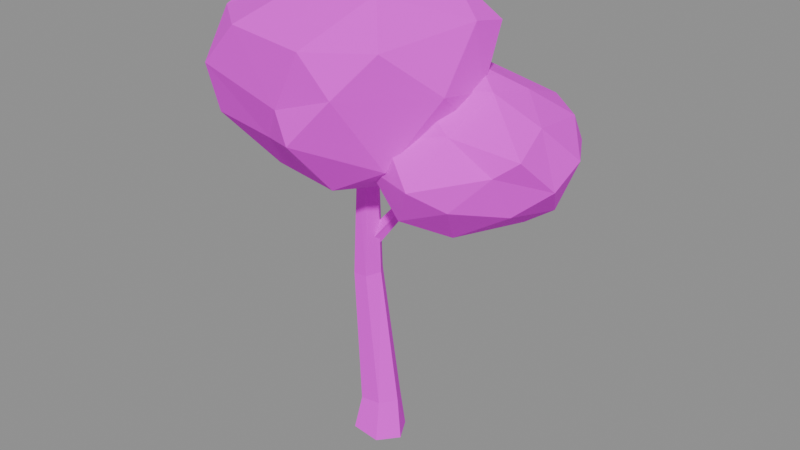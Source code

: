 # Source: SM_Tree_Broad_B.blend  (saved by Blender 5.2.45; exported with 4.5.12 LTS)
import bpy
from mathutils import Matrix  # noqa: F401  (used for matrix-valued properties, if any)

bpy.ops.wm.read_factory_settings(use_empty=True)
scene = bpy.context.scene
scene.name = 'SM_Tree_Broad_B'

# ---- collections
col_sm_tree_broad_b = bpy.data.collections.new('SM_Tree_Broad_B'); scene.collection.children.link(col_sm_tree_broad_b)

# ---- images (referenced by path relative to the original .blend; pixels are not part of the script)
import os
ASSET_DIR = os.environ.get("B2B_ASSET_DIR", "")  # directory of the original .blend (textures are referenced by path, not embedded)
HERE = os.path.dirname(os.path.abspath(__file__))  # packed textures are extracted next to this script under _unpacked/

def load_image(name, relpath, width, height, colorspace="sRGB"):
    """Load a texture the original file referenced (path relative to the .blend, or extracted next to this script)."""
    p = next((c for c in (os.path.join(HERE, relpath), os.path.join(ASSET_DIR, relpath)) if relpath and os.path.exists(c)), "")
    if p:
        img = bpy.data.images.load(p, check_existing=True)
        img.name = name
    else:  # same state as the original file: an image datablock whose file is absent (Cycles renders it pink)
        img = bpy.data.images.new(name, width, height)
        img.source = "FILE"
        img.filepath = "//" + (relpath or name)
    img.colorspace_settings.name = colorspace
    return img
img_t_palette = load_image('T_Palette', 'T_Palette.png', 1024, 1024, 'sRGB')

# ---- materials (node trees are filled in below, after node groups)
mat_m_palette = bpy.data.materials.new('M_Palette')

# ---- material node trees
mat_m_palette.use_nodes = True; mat_m_palette.node_tree.nodes.clear()
_N = mat_m_palette.node_tree.nodes; _L = mat_m_palette.node_tree.links
n0 = _N.new('ShaderNodeOutputMaterial'); n0.name = 'Material Output'; n0.location = (0, 0)
n1 = _N.new('ShaderNodeBsdfPrincipled'); n1.name = 'Principled BSDF'; n1.location = (0, 0)
n1.inputs[2].default_value = 1.0
n1.inputs[10].default_value = 0.005
n2 = _N.new('ShaderNodeTexImage'); n2.name = 'Image Texture'; n2.location = (0, 0)
n2.image = img_t_palette
n2.interpolation = 'Closest'
_L.new(n2.outputs[0], n1.inputs[0])
_L.new(n1.outputs[0], n0.inputs[0])
n0.is_active_output = True

# ---- meshes
me_sm_tree_broad_b = bpy.data.meshes.new('SM_Tree_Broad_B')
me_sm_tree_broad_b.from_pydata([(0.2898, -0.01554, -0.02058), (0.1565, 0.2193, -0.03636), (-0.1285, 0.2263, -0.00314), (-0.2816, 0.01985, -0.0078), (-0.1306, -0.2143, 0.02797), (0.1533, -0.224, 0.0004617), (0.2114, 0.03338, 0.3615), (0.0897, 0.2146, 0.3563), (-0.0856, 0.2116, 0.3509), (-0.1971, 0.03583, 0.336), (-0.1073, -0.1288, 0.3403), (0.1086, -0.1283, 0.3687), (-0.008618, 0.05852, 1.707), (-0.08327, 0.1694, 1.706), (-0.2369, 0.1897, 1.703), (-0.2996, 0.04712, 1.701), (-0.2143, -0.08482, 1.691), (-0.07234, -0.08435, 1.7), (0.05034, -0.04974, 2.895), (-0.000272, 0.03037, 2.911), (-0.1027, 0.03454, 2.91), (-0.1428, -0.04409, 2.908), (-0.1009, -0.1434, 2.903), (-0.004879, -0.1349, 2.886), (-0.0585, 0.03177, 1.948), (-0.1062, 0.1139, 1.979), (-0.1696, 0.08797, 2.035), (-0.1773, -0.002577, 2.049), (-0.09493, -0.0379, 2.0), (0.3794, 0.1147, 2.561), (0.3556, 0.1731, 2.579), (0.3095, 0.1582, 2.625), (0.3112, 0.0948, 2.638), (0.3572, 0.06139, 2.596), (0.8185, 0.1951, 2.872), (0.805, 0.2283, 2.885), (0.7823, 0.2242, 2.917), (0.7845, 0.1834, 2.923), (0.8089, 0.1672, 2.896), (-0.05187, -0.1362, 2.748), (0.9558, 0.09441, 3.41), (0.1112, -1.199, 3.414), (-1.05, -0.8381, 3.318), (-1.038, 0.6414, 3.379), (0.2873, 0.8892, 3.248), (0.7773, -0.8599, 4.224), (-0.6179, -1.024, 4.219), (-1.295, -0.118, 4.207), (-0.538, 0.8842, 4.053), (0.9476, 0.4813, 4.215), (-0.03327, 0.139, 4.638), (0.1639, -0.7456, 2.891), (0.5696, 0.09712, 2.801), (0.6556, -0.6482, 3.158), (0.7431, 0.7027, 3.259), (-0.0002849, 0.6159, 2.937), (-0.6593, -0.5335, 2.842), (-0.3403, -0.9474, 3.298), (-0.6083, 0.5208, 2.85), (-1.219, 0.05171, 3.316), (-0.4605, 0.9469, 3.163), (1.041, 0.1129, 3.718), (0.5453, 0.8629, 3.876), (0.4825, -1.084, 3.848), (1.057, -0.4133, 3.822), (-1.039, -0.9778, 3.8), (-0.09835, -1.101, 3.642), (-1.292, 0.1676, 3.751), (-1.206, -0.2046, 3.726), (-0.09265, 1.239, 3.705), (-0.7449, 1.145, 3.811), (0.973, 0.09324, 4.296), (0.1923, -1.121, 4.184), (-1.14, -0.6044, 4.201), (-1.011, 0.4212, 4.148), (0.2488, 0.8587, 4.167), (0.4142, -0.4572, 4.527), (0.5399, 0.3196, 4.578), (-0.2895, -0.4475, 4.533), (-0.9441, -0.004266, 4.57), (-0.2909, 0.3964, 4.496), (0.9893, 0.2076, 2.545), (1.108, 1.141, 2.832), (1.624, 0.3731, 2.751), (1.192, -0.5239, 2.918), (0.2332, -0.2418, 2.862), (0.1676, 0.5562, 2.897), (1.485, 0.8179, 3.422), (1.675, -0.2548, 3.396), (0.5914, -0.5672, 3.408), (0.01755, 0.1778, 3.489), (0.4978, 0.846, 3.481), (0.9294, 0.2283, 3.889), (1.32, 0.3976, 2.533), (1.037, 0.7524, 2.534), (1.386, 0.8322, 2.844), (0.502, 0.8708, 2.836), (0.4684, 0.4353, 2.589), (0.9948, -0.1819, 2.502), (1.527, -0.132, 2.839), (0.386, -0.1273, 2.569), (0.707, -0.5479, 2.708), (0.1702, 0.2974, 2.802), (0.7439, 1.077, 3.077), (0.2073, 0.9639, 3.098), (1.75, 0.5092, 3.179), (1.467, 1.001, 3.138), (1.477, -0.3375, 3.237), (1.801, 0.06248, 3.071), (0.3877, -0.5394, 3.086), (0.9478, -0.7455, 3.102), (-0.005673, 0.4628, 3.189), (0.07054, -0.0403, 3.087), (1.11, 1.118, 3.445), (1.578, 0.1692, 3.527), (1.065, -0.3736, 3.487), (0.2137, -0.2778, 3.466), (0.1957, 0.7378, 3.429), (1.214, 0.5105, 3.678), (0.5369, 0.7444, 3.749), (1.168, 0.07461, 3.755), (0.6597, -0.331, 3.83), (0.4093, 0.2184, 3.663)], [], [(1, 6, 0), (2, 7, 1), (2, 9, 8), (4, 9, 3), (4, 11, 10), (0, 11, 5), (7, 12, 6), (8, 13, 7), (9, 14, 8), (9, 16, 15), (10, 17, 16), (11, 12, 17), (12, 19, 18), (13, 20, 19), (15, 20, 14), (16, 21, 15), (17, 22, 16), (12, 23, 17), (2, 1, 4), (19, 21, 23), (25, 29, 24), (26, 30, 25), (27, 31, 26), (27, 33, 32), (28, 29, 33), (29, 35, 34), (30, 36, 35), (31, 37, 36), (33, 37, 32), (29, 38, 33), (26, 25, 24), (35, 36, 37), (39, 52, 51), (40, 52, 54), (39, 51, 56), (39, 56, 58), (39, 58, 55), (40, 54, 61), (41, 53, 63), (42, 57, 65), (43, 59, 67), (44, 60, 69), (40, 61, 64), (41, 63, 66), (42, 65, 68), (43, 67, 70), (44, 69, 62), (45, 71, 76), (46, 72, 78), (47, 73, 79), (48, 74, 80), (49, 75, 77), (77, 80, 50), (77, 75, 80), (75, 48, 80), (80, 79, 50), (80, 74, 79), (74, 47, 79), (79, 78, 50), (79, 73, 78), (73, 46, 78), (78, 76, 50), (78, 72, 76), (72, 45, 76), (76, 77, 50), (76, 71, 77), (71, 49, 77), (62, 75, 49), (62, 69, 75), (69, 48, 75), (70, 74, 48), (70, 67, 74), (67, 47, 74), (68, 73, 47), (68, 65, 73), (65, 46, 73), (66, 72, 46), (66, 63, 72), (63, 45, 72), (64, 71, 45), (64, 61, 71), (61, 49, 71), (69, 70, 48), (69, 60, 70), (60, 43, 70), (67, 68, 47), (67, 59, 68), (59, 42, 68), (65, 66, 46), (65, 57, 66), (57, 41, 66), (63, 64, 45), (63, 53, 64), (53, 40, 64), (61, 62, 49), (61, 54, 62), (54, 44, 62), (55, 60, 44), (55, 58, 60), (58, 43, 60), (58, 59, 43), (58, 56, 59), (56, 42, 59), (56, 57, 42), (56, 51, 57), (51, 41, 57), (54, 55, 44), (54, 52, 55), (52, 39, 55), (51, 53, 41), (51, 52, 53), (52, 40, 53), (81, 94, 93), (82, 94, 96), (81, 93, 98), (81, 98, 100), (81, 100, 97), (82, 96, 103), (83, 95, 105), (84, 99, 107), (85, 101, 109), (86, 102, 111), (82, 103, 106), (83, 105, 108), (84, 107, 110), (85, 109, 112), (86, 111, 104), (87, 113, 118), (88, 114, 120), (89, 115, 121), (90, 116, 122), (91, 117, 119), (119, 122, 92), (119, 117, 122), (117, 90, 122), (122, 121, 92), (122, 116, 121), (116, 89, 121), (121, 120, 92), (121, 115, 120), (115, 88, 120), (120, 118, 92), (120, 114, 118), (114, 87, 118), (118, 119, 92), (118, 113, 119), (113, 91, 119), (104, 117, 91), (104, 111, 117), (111, 90, 117), (112, 116, 90), (112, 109, 116), (109, 89, 116), (110, 115, 89), (110, 107, 115), (107, 88, 115), (108, 114, 88), (108, 105, 114), (105, 87, 114), (106, 113, 87), (106, 103, 113), (103, 91, 113), (111, 112, 90), (111, 102, 112), (102, 85, 112), (109, 110, 89), (109, 101, 110), (101, 84, 110), (107, 108, 88), (107, 99, 108), (99, 83, 108), (105, 106, 87), (105, 95, 106), (95, 82, 106), (103, 104, 91), (103, 96, 104), (96, 86, 104), (97, 102, 86), (97, 100, 102), (100, 85, 102), (100, 101, 85), (100, 98, 101), (98, 84, 101), (98, 99, 84), (98, 93, 99), (93, 83, 99), (96, 97, 86), (96, 94, 97), (94, 81, 97), (93, 95, 83), (93, 94, 95), (94, 82, 95), (1, 7, 6), (2, 8, 7), (2, 3, 9), (4, 10, 9), (4, 5, 11), (0, 6, 11), (7, 13, 12), (8, 14, 13), (9, 15, 14), (9, 10, 16), (10, 11, 17), (11, 6, 12), (12, 13, 19), (13, 14, 20), (15, 21, 20), (16, 22, 21), (17, 23, 22), (12, 18, 23), (0, 5, 1), (5, 4, 1), (4, 3, 2), (23, 18, 19), (19, 20, 21), (21, 22, 23), (25, 30, 29), (26, 31, 30), (27, 32, 31), (27, 28, 33), (28, 24, 29), (29, 30, 35), (30, 31, 36), (31, 32, 37), (33, 38, 37), (29, 34, 38), (24, 28, 26), (28, 27, 26), (38, 34, 37), (34, 35, 37)])
_uv = me_sm_tree_broad_b.uv_layers.new(name='UVMap')
_uv.uv.foreach_set('vector', [0.09375, 0.9062, 0.09375, 0.9062, 0.09375, 0.9062, 0.09375, 0.9062, 0.09375, 0.9062, 0.09375, 0.9062, 0.09375, 0.9062, 0.09375, 0.9062, 0.09375, 0.9062, 0.09375, 0.9062, 0.09375, 0.9062, 0.09375, 0.9062, 0.09375, 0.9062, 0.09375, 0.9062, 0.09375, 0.9062, 0.09375, 0.9062, 0.09375, 0.9062, 0.09375, 0.9062, 0.09375, 0.9062, 0.09375, 0.9062, 0.09375, 0.9062, 0.09375, 0.9062, 0.09375, 0.9062, 0.09375, 0.9062, 0.09375, 0.9062, 0.09375, 0.9062, 0.09375, 0.9062, 0.09375, 0.9062, 0.09375, 0.9062, 0.09375, 0.9062, 0.09375, 0.9062, 0.09375, 0.9062, 0.09375, 0.9062, 0.09375, 0.9062, 0.09375, 0.9062, 0.09375, 0.9062, 0.09375, 0.9062, 0.09375, 0.9062, 0.09375, 0.9062, 0.09375, 0.9062, 0.09375, 0.9062, 0.09375, 0.9062, 0.09375, 0.9062, 0.09375, 0.9062, 0.09375, 0.9062, 0.09375, 0.9062, 0.09375, 0.9062, 0.09375, 0.9062, 0.09375, 0.9062, 0.09375, 0.9062, 0.09375, 0.9062, 0.09375, 0.9062, 0.09375, 0.9062, 0.09375, 0.9062, 0.09375, 0.9062, 0.09375, 0.9062, 0.09375, 0.9062, 0.09375, 0.9062, 0.09375, 0.9062, 0.09375, 0.9062, 0.09375, 0.9062, 0.09375, 0.9062, 0.09375, 0.9062, 0.09375, 0.9062, 0.09375, 0.9062, 0.09375, 0.9062, 0.09375, 0.9062, 0.09375, 0.9062, 0.09375, 0.9062, 0.09375, 0.9062, 0.09375, 0.9062, 0.09375, 0.9062, 0.09375, 0.9062, 0.09375, 0.9062, 0.09375, 0.9062, 0.09375, 0.9062, 0.09375, 0.9062, 0.09375, 0.9062, 0.09375, 0.9062, 0.09375, 0.9062, 0.09375, 0.9062, 0.09375, 0.9062, 0.09375, 0.9062, 0.09375, 0.9062, 0.09375, 0.9062, 0.09375, 0.9062, 0.09375, 0.9062, 0.09375, 0.9062, 0.09375, 0.9062, 0.09375, 0.9062, 0.09375, 0.9062, 0.09375, 0.9062, 0.09375, 0.9062, 0.09375, 0.9062, 0.09375, 0.9062, 0.09375, 0.9062, 0.3438, 0.9688, 0.3438, 0.9688, 0.3438, 0.9688, 0.3438, 0.9688, 0.3438, 0.9688, 0.3438, 0.9688, 0.3438, 0.9688, 0.3438, 0.9688, 0.3438, 0.9688, 0.3438, 0.9688, 0.3438, 0.9688, 0.3438, 0.9688, 0.3438, 0.9688, 0.3438, 0.9688, 0.3438, 0.9688, 0.2812, 0.9688, 0.2812, 0.9688, 0.2812, 0.9688, 0.3438, 0.9688, 0.3438, 0.9688, 0.3438, 0.9688, 0.2812, 0.9688, 0.2812, 0.9688, 0.2812, 0.9688, 0.2812, 0.9688, 0.2812, 0.9688, 0.2812, 0.9688, 0.3438, 0.9688, 0.3438, 0.9688, 0.3438, 0.9688, 0.2812, 0.9688, 0.2812, 0.9688, 0.2812, 0.9688, 0.2812, 0.9688, 0.2812, 0.9688, 0.2812, 0.9688, 0.2812, 0.9688, 0.2812, 0.9688, 0.2812, 0.9688, 0.2812, 0.9688, 0.2812, 0.9688, 0.2812, 0.9688, 0.2812, 0.9688, 0.2812, 0.9688, 0.2812, 0.9688, 0.2188, 0.9688, 0.2188, 0.9688, 0.2188, 0.9688, 0.2188, 0.9688, 0.2188, 0.9688, 0.2188, 0.9688, 0.2188, 0.9688, 0.2188, 0.9688, 0.2188, 0.9688, 0.2188, 0.9688, 0.2188, 0.9688, 0.2188, 0.9688, 0.2812, 0.9688, 0.2812, 0.9688, 0.2812, 0.9688, 0.2188, 0.9688, 0.2188, 0.9688, 0.2188, 0.9688, 0.2188, 0.9688, 0.2188, 0.9688, 0.2188, 0.9688, 0.2188, 0.9688, 0.2188, 0.9688, 0.2188, 0.9688, 0.2188, 0.9688, 0.2188, 0.9688, 0.2188, 0.9688, 0.2812, 0.9688, 0.2812, 0.9688, 0.2812, 0.9688, 0.2812, 0.9688, 0.2812, 0.9688, 0.2812, 0.9688, 0.2188, 0.9688, 0.2188, 0.9688, 0.2188, 0.9688, 0.2188, 0.9688, 0.2188, 0.9688, 0.2188, 0.9688, 0.2188, 0.9688, 0.2188, 0.9688, 0.2188, 0.9688, 0.2188, 0.9688, 0.2188, 0.9688, 0.2188, 0.9688, 0.2188, 0.9688, 0.2188, 0.9688, 0.2188, 0.9688, 0.2188, 0.9688, 0.2188, 0.9688, 0.2188, 0.9688, 0.2188, 0.9688, 0.2188, 0.9688, 0.2188, 0.9688, 0.2188, 0.9688, 0.2188, 0.9688, 0.2188, 0.9688, 0.2188, 0.9688, 0.2188, 0.9688, 0.2188, 0.9688, 0.2812, 0.9688, 0.2812, 0.9688, 0.2812, 0.9688, 0.2812, 0.9688, 0.2812, 0.9688, 0.2812, 0.9688, 0.2812, 0.9688, 0.2812, 0.9688, 0.2812, 0.9688, 0.2188, 0.9688, 0.2188, 0.9688, 0.2188, 0.9688, 0.2812, 0.9688, 0.2812, 0.9688, 0.2812, 0.9688, 0.2812, 0.9688, 0.2812, 0.9688, 0.2812, 0.9688, 0.2812, 0.9688, 0.2812, 0.9688, 0.2812, 0.9688, 0.2812, 0.9688, 0.2812, 0.9688, 0.2812, 0.9688, 0.2812, 0.9688, 0.2812, 0.9688, 0.2812, 0.9688, 0.2812, 0.9688, 0.2812, 0.9688, 0.2812, 0.9688, 0.2812, 0.9688, 0.2812, 0.9688, 0.2812, 0.9688, 0.2812, 0.9688, 0.2812, 0.9688, 0.2812, 0.9688, 0.2812, 0.9688, 0.2812, 0.9688, 0.2812, 0.9688, 0.2812, 0.9688, 0.2812, 0.9688, 0.2812, 0.9688, 0.2812, 0.9688, 0.2812, 0.9688, 0.2812, 0.9688, 0.2188, 0.9688, 0.2188, 0.9688, 0.2188, 0.9688, 0.3438, 0.9688, 0.3438, 0.9688, 0.3438, 0.9688, 0.3438, 0.9688, 0.3438, 0.9688, 0.3438, 0.9688, 0.2812, 0.9688, 0.2812, 0.9688, 0.2812, 0.9688, 0.2812, 0.9688, 0.2812, 0.9688, 0.2812, 0.9688, 0.2812, 0.9688, 0.2812, 0.9688, 0.2812, 0.9688, 0.2812, 0.9688, 0.2812, 0.9688, 0.2812, 0.9688, 0.2812, 0.9688, 0.2812, 0.9688, 0.2812, 0.9688, 0.2812, 0.9688, 0.2812, 0.9688, 0.2812, 0.9688, 0.2812, 0.9688, 0.2812, 0.9688, 0.2812, 0.9688, 0.2812, 0.9688, 0.2812, 0.9688, 0.2812, 0.9688, 0.3438, 0.9688, 0.3438, 0.9688, 0.3438, 0.9688, 0.2812, 0.9688, 0.2812, 0.9688, 0.2812, 0.9688, 0.2812, 0.9688, 0.2812, 0.9688, 0.2812, 0.9688, 0.2812, 0.9688, 0.2812, 0.9688, 0.2812, 0.9688, 0.3438, 0.9688, 0.3438, 0.9688, 0.3438, 0.9688, 0.3438, 0.9688, 0.3438, 0.9688, 0.3438, 0.9688, 0.3438, 0.9688, 0.3438, 0.9688, 0.3438, 0.9688, 0.3438, 0.9688, 0.3438, 0.9688, 0.3438, 0.9688, 0.3438, 0.9688, 0.3438, 0.9688, 0.3438, 0.9688, 0.3438, 0.9688, 0.3438, 0.9688, 0.3438, 0.9688, 0.3438, 0.9688, 0.3438, 0.9688, 0.3438, 0.9688, 0.3438, 0.9688, 0.3438, 0.9688, 0.3438, 0.9688, 0.3438, 0.9688, 0.3438, 0.9688, 0.3438, 0.9688, 0.3438, 0.9688, 0.3438, 0.9688, 0.3438, 0.9688, 0.3438, 0.9688, 0.3438, 0.9688, 0.3438, 0.9688, 0.3438, 0.9688, 0.3438, 0.9688, 0.3438, 0.9688, 0.3438, 0.9688, 0.3438, 0.9688, 0.3438, 0.9688, 0.3438, 0.9688, 0.3438, 0.9688, 0.3438, 0.9688, 0.3438, 0.9688, 0.3438, 0.9688, 0.3438, 0.9688, 0.3438, 0.9688, 0.3438, 0.9688, 0.3438, 0.9688, 0.3438, 0.9688, 0.3438, 0.9688, 0.3438, 0.9688, 0.3438, 0.9688, 0.3438, 0.9688, 0.3438, 0.9688, 0.3438, 0.9688, 0.3438, 0.9688, 0.3438, 0.9688, 0.3438, 0.9688, 0.3438, 0.9688, 0.3438, 0.9688, 0.3438, 0.9688, 0.3438, 0.9688, 0.3438, 0.9688, 0.3438, 0.9688, 0.3438, 0.9688, 0.3438, 0.9688, 0.2812, 0.9688, 0.2812, 0.9688, 0.2812, 0.9688, 0.3438, 0.9688, 0.3438, 0.9688, 0.3438, 0.9688, 0.3438, 0.9688, 0.3438, 0.9688, 0.3438, 0.9688, 0.2812, 0.9688, 0.2812, 0.9688, 0.2812, 0.9688, 0.3438, 0.9688, 0.3438, 0.9688, 0.3438, 0.9688, 0.2812, 0.9688, 0.2812, 0.9688, 0.2812, 0.9688, 0.2812, 0.9688, 0.2812, 0.9688, 0.2812, 0.9688, 0.3438, 0.9688, 0.3438, 0.9688, 0.3438, 0.9688, 0.2188, 0.9688, 0.2188, 0.9688, 0.2188, 0.9688, 0.2188, 0.9688, 0.2188, 0.9688, 0.2188, 0.9688, 0.2812, 0.9688, 0.2812, 0.9688, 0.2812, 0.9688, 0.2188, 0.9688, 0.2188, 0.9688, 0.2188, 0.9688, 0.2812, 0.9688, 0.2812, 0.9688, 0.2812, 0.9688, 0.2188, 0.9688, 0.2188, 0.9688, 0.2188, 0.9688, 0.2188, 0.9688, 0.2188, 0.9688, 0.2188, 0.9688, 0.2188, 0.9688, 0.2188, 0.9688, 0.2188, 0.9688, 0.2188, 0.9688, 0.2188, 0.9688, 0.2188, 0.9688, 0.2188, 0.9688, 0.2188, 0.9688, 0.2188, 0.9688, 0.2812, 0.9688, 0.2812, 0.9688, 0.2812, 0.9688, 0.2188, 0.9688, 0.2188, 0.9688, 0.2188, 0.9688, 0.2812, 0.9688, 0.2812, 0.9688, 0.2812, 0.9688, 0.2188, 0.9688, 0.2188, 0.9688, 0.2188, 0.9688, 0.2188, 0.9688, 0.2188, 0.9688, 0.2188, 0.9688, 0.2188, 0.9688, 0.2188, 0.9688, 0.2188, 0.9688, 0.2188, 0.9688, 0.2188, 0.9688, 0.2188, 0.9688, 0.2188, 0.9688, 0.2188, 0.9688, 0.2188, 0.9688, 0.2188, 0.9688, 0.2188, 0.9688, 0.2188, 0.9688, 0.2812, 0.9688, 0.2812, 0.9688, 0.2812, 0.9688, 0.2812, 0.9688, 0.2812, 0.9688, 0.2812, 0.9688, 0.2812, 0.9688, 0.2812, 0.9688, 0.2812, 0.9688, 0.2812, 0.9688, 0.2812, 0.9688, 0.2812, 0.9688, 0.2812, 0.9688, 0.2812, 0.9688, 0.2812, 0.9688, 0.2812, 0.9688, 0.2812, 0.9688, 0.2812, 0.9688, 0.2812, 0.9688, 0.2812, 0.9688, 0.2812, 0.9688, 0.2812, 0.9688, 0.2812, 0.9688, 0.2812, 0.9688, 0.2812, 0.9688, 0.2812, 0.9688, 0.2812, 0.9688, 0.2812, 0.9688, 0.2812, 0.9688, 0.2812, 0.9688, 0.2812, 0.9688, 0.2812, 0.9688, 0.2812, 0.9688, 0.2812, 0.9688, 0.2812, 0.9688, 0.2812, 0.9688, 0.2812, 0.9688, 0.2812, 0.9688, 0.2812, 0.9688, 0.2812, 0.9688, 0.2812, 0.9688, 0.2812, 0.9688, 0.2812, 0.9688, 0.2812, 0.9688, 0.2812, 0.9688, 0.2812, 0.9688, 0.2812, 0.9688, 0.2812, 0.9688, 0.2812, 0.9688, 0.2812, 0.9688, 0.2812, 0.9688, 0.3438, 0.9688, 0.3438, 0.9688, 0.3438, 0.9688, 0.3438, 0.9688, 0.3438, 0.9688, 0.3438, 0.9688, 0.2812, 0.9688, 0.2812, 0.9688, 0.2812, 0.9688, 0.2812, 0.9688, 0.2812, 0.9688, 0.2812, 0.9688, 0.3438, 0.9688, 0.3438, 0.9688, 0.3438, 0.9688, 0.3438, 0.9688, 0.3438, 0.9688, 0.3438, 0.9688, 0.2812, 0.9688, 0.2812, 0.9688, 0.2812, 0.9688, 0.3438, 0.9688, 0.3438, 0.9688, 0.3438, 0.9688, 0.2812, 0.9688, 0.2812, 0.9688, 0.2812, 0.9688, 0.3438, 0.9688, 0.3438, 0.9688, 0.3438, 0.9688, 0.3438, 0.9688, 0.3438, 0.9688, 0.3438, 0.9688, 0.2812, 0.9688, 0.2812, 0.9688, 0.2812, 0.9688, 0.3438, 0.9688, 0.3438, 0.9688, 0.3438, 0.9688, 0.3438, 0.9688, 0.3438, 0.9688, 0.3438, 0.9688, 0.3438, 0.9688, 0.3438, 0.9688, 0.3438, 0.9688, 0.3438, 0.9688, 0.3438, 0.9688, 0.3438, 0.9688, 0.3438, 0.9688, 0.3438, 0.9688, 0.3438, 0.9688, 0.3438, 0.9688, 0.3438, 0.9688, 0.3438, 0.9688, 0.3438, 0.9688, 0.3438, 0.9688, 0.3438, 0.9688, 0.3438, 0.9688, 0.3438, 0.9688, 0.3438, 0.9688, 0.3438, 0.9688, 0.3438, 0.9688, 0.3438, 0.9688, 0.3438, 0.9688, 0.3438, 0.9688, 0.3438, 0.9688, 0.3438, 0.9688, 0.3438, 0.9688, 0.3438, 0.9688, 0.3438, 0.9688, 0.3438, 0.9688, 0.3438, 0.9688, 0.3438, 0.9688, 0.3438, 0.9688, 0.3438, 0.9688, 0.3438, 0.9688, 0.3438, 0.9688, 0.3438, 0.9688, 0.3438, 0.9688, 0.3438, 0.9688, 0.3438, 0.9688, 0.3438, 0.9688, 0.3438, 0.9688, 0.3438, 0.9688, 0.3438, 0.9688, 0.3438, 0.9688, 0.3438, 0.9688, 0.09375, 0.9062, 0.09375, 0.9062, 0.09375, 0.9062, 0.09375, 0.9062, 0.09375, 0.9062, 0.09375, 0.9062, 0.09375, 0.9062, 0.09375, 0.9062, 0.09375, 0.9062, 0.09375, 0.9062, 0.09375, 0.9062, 0.09375, 0.9062, 0.09375, 0.9062, 0.09375, 0.9062, 0.09375, 0.9062, 0.09375, 0.9062, 0.09375, 0.9062, 0.09375, 0.9062, 0.09375, 0.9062, 0.09375, 0.9062, 0.09375, 0.9062, 0.09375, 0.9062, 0.09375, 0.9062, 0.09375, 0.9062, 0.09375, 0.9062, 0.09375, 0.9062, 0.09375, 0.9062, 0.09375, 0.9062, 0.09375, 0.9062, 0.09375, 0.9062, 0.09375, 0.9062, 0.09375, 0.9062, 0.09375, 0.9062, 0.09375, 0.9062, 0.09375, 0.9062, 0.09375, 0.9062, 0.09375, 0.9062, 0.09375, 0.9062, 0.09375, 0.9062, 0.09375, 0.9062, 0.09375, 0.9062, 0.09375, 0.9062, 0.09375, 0.9062, 0.09375, 0.9062, 0.09375, 0.9062, 0.09375, 0.9062, 0.09375, 0.9062, 0.09375, 0.9062, 0.09375, 0.9062, 0.09375, 0.9062, 0.09375, 0.9062, 0.09375, 0.9062, 0.09375, 0.9062, 0.09375, 0.9062, 0.09375, 0.9062, 0.09375, 0.9062, 0.09375, 0.9062, 0.09375, 0.9062, 0.09375, 0.9062, 0.09375, 0.9062, 0.09375, 0.9062, 0.09375, 0.9062, 0.09375, 0.9062, 0.09375, 0.9062, 0.09375, 0.9062, 0.09375, 0.9062, 0.09375, 0.9062, 0.09375, 0.9062, 0.09375, 0.9062, 0.09375, 0.9062, 0.09375, 0.9062, 0.09375, 0.9062, 0.09375, 0.9062, 0.09375, 0.9062, 0.09375, 0.9062, 0.09375, 0.9062, 0.09375, 0.9062, 0.09375, 0.9062, 0.09375, 0.9062, 0.09375, 0.9062, 0.09375, 0.9062, 0.09375, 0.9062, 0.09375, 0.9062, 0.09375, 0.9062, 0.09375, 0.9062, 0.09375, 0.9062, 0.09375, 0.9062, 0.09375, 0.9062, 0.09375, 0.9062, 0.09375, 0.9062, 0.09375, 0.9062, 0.09375, 0.9062, 0.09375, 0.9062, 0.09375, 0.9062, 0.09375, 0.9062, 0.09375, 0.9062, 0.09375, 0.9062, 0.09375, 0.9062, 0.09375, 0.9062, 0.09375, 0.9062, 0.09375, 0.9062, 0.09375, 0.9062, 0.09375, 0.9062, 0.09375, 0.9062, 0.09375, 0.9062, 0.09375, 0.9062, 0.09375, 0.9062, 0.09375, 0.9062, 0.09375, 0.9062, 0.09375, 0.9062, 0.09375, 0.9062, 0.09375, 0.9062, 0.09375, 0.9062, 0.09375, 0.9062])
me_sm_tree_broad_b.materials.append(mat_m_palette)
me_sm_tree_broad_b.update()

# ---- objects
ob_sm_tree_broad_b = bpy.data.objects.new('SM_Tree_Broad_B', me_sm_tree_broad_b)

# ---- transforms, parenting, visibility, modifiers, constraints
ob_sm_tree_broad_b.location = (0.0, 0.0, 0.0)

# ---- collection membership
col_sm_tree_broad_b.objects.link(ob_sm_tree_broad_b)

# ---- scene / render settings (as saved in the file)
scene.frame_start = 1; scene.frame_end = 250; scene.frame_set(1)
scene.render.engine = 'BLENDER_EEVEE_NEXT'
scene.render.image_settings.exr_codec = 'NONE'
scene.render.use_bake_clear = False
scene.render.bake_margin = 0
scene.render.bake_bias = 0.0
scene.render.bake_samples = 0
scene.render.simplify_subdivision_render = 0
scene.render.simplify_child_particles_render = 0.0
scene.render.compositor_device = 'GPU'
scene.eevee.use_volume_custom_range = False
scene.eevee.gtao_distance = 0.0
scene.eevee.use_fast_gi = False
scene.eevee.fast_gi_thickness_near = 0.1
scene.eevee.fast_gi_thickness_far = 0.0
scene.eevee.ray_tracing_options.screen_trace_thickness = 0.1
bpy.context.view_layer.update()

# ---- added for rendering (the .blend has no active camera and no usable light): camera, sun + grey world if the file has none
cam_auto = bpy.data.cameras.new('AutoCamera')
cam_auto.lens = 50.0
cam_auto.sensor_width = 36.0
cam_auto.clip_end = 1000.0
ob_auto_camera = bpy.data.objects.new('AutoCamera', cam_auto)
scene.collection.objects.link(ob_auto_camera)
ob_auto_camera.location = (5.91005, -6.76804, 6.82653)
ob_auto_camera.rotation_euler = (1.09748, -7.21219e-08, 0.694738)
scene.camera = ob_auto_camera
light_auto_sun = bpy.data.lights.new('AutoSun', 'SUN')
light_auto_sun.energy = 3.0
light_auto_sun.angle = 0.0523599
ob_auto_sun = bpy.data.objects.new('AutoSun', light_auto_sun)
scene.collection.objects.link(ob_auto_sun)
ob_auto_sun.rotation_euler = (0.872665, 0.174533, 0.523599)
if scene.world is None:
    world_auto = bpy.data.worlds.new('AutoWorld')
    world_auto.color = (0.3, 0.3, 0.3)
    scene.world = world_auto
bpy.context.view_layer.update()

